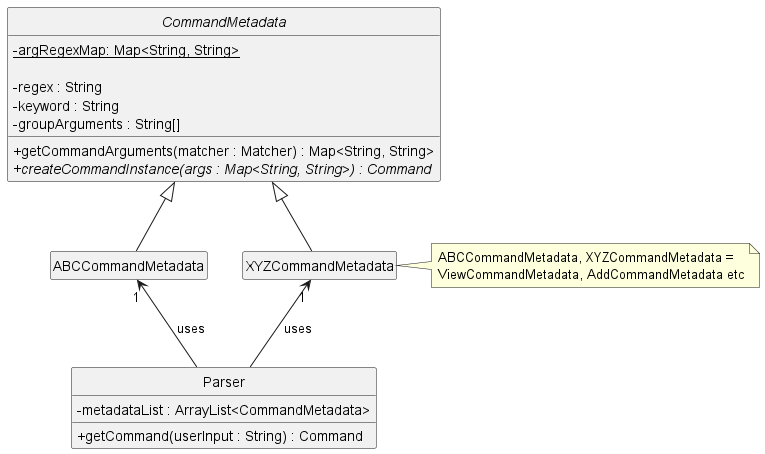

The diagram above was rendered by PlantUML. Its source (embedded in the PNG):
@startuml

skinparam classAttributeIconSize 0
hide empty members
hide circle

class Parser {
    - metadataList : ArrayList<CommandMetadata>
    + getCommand(userInput : String) : Command
}

abstract class CommandMetadata {
    - {static} argRegexMap: Map<String, String>

    - regex : String
    - keyword : String
    - groupArguments : String[]

    + getCommandArguments(matcher : Matcher) : Map<String, String>
    + {abstract} createCommandInstance(args : Map<String, String>) : Command
}

class ABCCommandMetadata extends CommandMetadata {}
class XYZCommandMetadata extends CommandMetadata {}

note right of XYZCommandMetadata
  ABCCommandMetadata, XYZCommandMetadata =
  ViewCommandMetadata, AddCommandMetadata etc
end note

Parser -up-> "1" XYZCommandMetadata : uses
Parser -up-> "1" ABCCommandMetadata : uses

@enduml